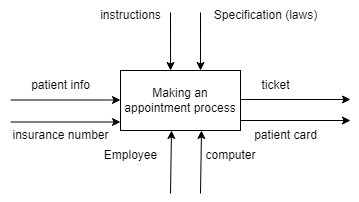

The diagram above was exported from draw.io. Its source (the exported page's mxGraphModel, read from the mxfile embedded in the PNG):
<mxGraphModel dx="989" dy="651" grid="1" gridSize="10" guides="1" tooltips="1" connect="1" arrows="1" fold="1" page="1" pageScale="1" pageWidth="827" pageHeight="1169" math="0" shadow="0">
  <root>
    <mxCell id="0" />
    <mxCell id="1" parent="0" />
    <mxCell id="5VHAqY94tQqoIyF7jINA-1" value="Making an appointment process" style="rounded=0;whiteSpace=wrap;html=1;" parent="1" vertex="1">
      <mxGeometry x="350" y="310" width="120" height="60" as="geometry" />
    </mxCell>
    <mxCell id="5VHAqY94tQqoIyF7jINA-6" value="" style="endArrow=classic;html=1;rounded=0;entryX=0;entryY=0.25;entryDx=0;entryDy=0;" parent="1" edge="1">
      <mxGeometry width="50" height="50" relative="1" as="geometry">
        <mxPoint x="470" y="339" as="sourcePoint" />
        <mxPoint x="580" y="339" as="targetPoint" />
      </mxGeometry>
    </mxCell>
    <mxCell id="5VHAqY94tQqoIyF7jINA-7" value="" style="endArrow=classic;html=1;rounded=0;" parent="1" edge="1">
      <mxGeometry width="50" height="50" relative="1" as="geometry">
        <mxPoint x="240" y="339.5" as="sourcePoint" />
        <mxPoint x="350" y="339.5" as="targetPoint" />
      </mxGeometry>
    </mxCell>
    <mxCell id="5VHAqY94tQqoIyF7jINA-8" value="" style="endArrow=classic;html=1;rounded=0;entryX=0.417;entryY=-0.033;entryDx=0;entryDy=0;entryPerimeter=0;" parent="1" edge="1">
      <mxGeometry width="50" height="50" relative="1" as="geometry">
        <mxPoint x="400" y="251.98" as="sourcePoint" />
        <mxPoint x="400.03999999999996" y="310" as="targetPoint" />
      </mxGeometry>
    </mxCell>
    <mxCell id="5VHAqY94tQqoIyF7jINA-10" value="" style="endArrow=classic;html=1;rounded=0;entryX=0.175;entryY=1.116;entryDx=0;entryDy=0;entryPerimeter=0;" parent="1" edge="1">
      <mxGeometry width="50" height="50" relative="1" as="geometry">
        <mxPoint x="400" y="433.04" as="sourcePoint" />
        <mxPoint x="401" y="370.00000000000006" as="targetPoint" />
      </mxGeometry>
    </mxCell>
    <mxCell id="5VHAqY94tQqoIyF7jINA-12" value="patient info" style="text;html=1;align=center;verticalAlign=middle;resizable=0;points=[];autosize=1;strokeColor=none;fillColor=none;" parent="1" vertex="1">
      <mxGeometry x="250" y="310" width="80" height="30" as="geometry" />
    </mxCell>
    <mxCell id="5VHAqY94tQqoIyF7jINA-16" value="instructions" style="text;html=1;align=center;verticalAlign=middle;resizable=0;points=[];autosize=1;strokeColor=none;fillColor=none;" parent="1" vertex="1">
      <mxGeometry x="320" y="240" width="80" height="30" as="geometry" />
    </mxCell>
    <mxCell id="5VHAqY94tQqoIyF7jINA-17" value="Employee" style="text;html=1;align=center;verticalAlign=middle;resizable=0;points=[];autosize=1;strokeColor=none;fillColor=none;" parent="1" vertex="1">
      <mxGeometry x="320" y="380" width="80" height="30" as="geometry" />
    </mxCell>
    <mxCell id="5VHAqY94tQqoIyF7jINA-18" value="ticket" style="text;html=1;align=center;verticalAlign=middle;resizable=0;points=[];autosize=1;strokeColor=none;fillColor=none;" parent="1" vertex="1">
      <mxGeometry x="480" y="310" width="50" height="30" as="geometry" />
    </mxCell>
    <mxCell id="lCEmVHrYhDAT6R4v1p3H-1" value="" style="endArrow=classic;html=1;rounded=0;entryX=0.417;entryY=-0.033;entryDx=0;entryDy=0;entryPerimeter=0;" parent="1" edge="1">
      <mxGeometry width="50" height="50" relative="1" as="geometry">
        <mxPoint x="430" y="251.98000000000002" as="sourcePoint" />
        <mxPoint x="430.03999999999996" y="310" as="targetPoint" />
      </mxGeometry>
    </mxCell>
    <mxCell id="lCEmVHrYhDAT6R4v1p3H-2" value="Specification (laws)" style="text;html=1;align=center;verticalAlign=middle;resizable=0;points=[];autosize=1;strokeColor=none;fillColor=none;" parent="1" vertex="1">
      <mxGeometry x="430" y="240" width="130" height="30" as="geometry" />
    </mxCell>
    <mxCell id="SMIqPbYLthJOQ5Epz8D8-1" value="" style="endArrow=classic;html=1;rounded=0;entryX=0;entryY=0.25;entryDx=0;entryDy=0;" edge="1" parent="1">
      <mxGeometry width="50" height="50" relative="1" as="geometry">
        <mxPoint x="470" y="360" as="sourcePoint" />
        <mxPoint x="580" y="360" as="targetPoint" />
      </mxGeometry>
    </mxCell>
    <mxCell id="SMIqPbYLthJOQ5Epz8D8-2" value="patient card" style="text;html=1;align=center;verticalAlign=middle;resizable=0;points=[];autosize=1;strokeColor=none;fillColor=none;" vertex="1" parent="1">
      <mxGeometry x="470" y="360" width="90" height="30" as="geometry" />
    </mxCell>
    <mxCell id="SMIqPbYLthJOQ5Epz8D8-3" value="insurance number" style="text;html=1;align=center;verticalAlign=middle;resizable=0;points=[];autosize=1;strokeColor=none;fillColor=none;" vertex="1" parent="1">
      <mxGeometry x="230" y="360" width="120" height="30" as="geometry" />
    </mxCell>
    <mxCell id="SMIqPbYLthJOQ5Epz8D8-4" value="" style="endArrow=classic;html=1;rounded=0;" edge="1" parent="1">
      <mxGeometry width="50" height="50" relative="1" as="geometry">
        <mxPoint x="240" y="361.5" as="sourcePoint" />
        <mxPoint x="350" y="361.5" as="targetPoint" />
      </mxGeometry>
    </mxCell>
    <mxCell id="SMIqPbYLthJOQ5Epz8D8-5" value="" style="endArrow=classic;html=1;rounded=0;entryX=0.175;entryY=1.116;entryDx=0;entryDy=0;entryPerimeter=0;" edge="1" parent="1">
      <mxGeometry width="50" height="50" relative="1" as="geometry">
        <mxPoint x="430" y="433.04" as="sourcePoint" />
        <mxPoint x="431" y="370.00000000000006" as="targetPoint" />
      </mxGeometry>
    </mxCell>
    <mxCell id="SMIqPbYLthJOQ5Epz8D8-6" value="computer" style="text;html=1;align=center;verticalAlign=middle;resizable=0;points=[];autosize=1;strokeColor=none;fillColor=none;" vertex="1" parent="1">
      <mxGeometry x="425" y="380" width="70" height="30" as="geometry" />
    </mxCell>
  </root>
</mxGraphModel>